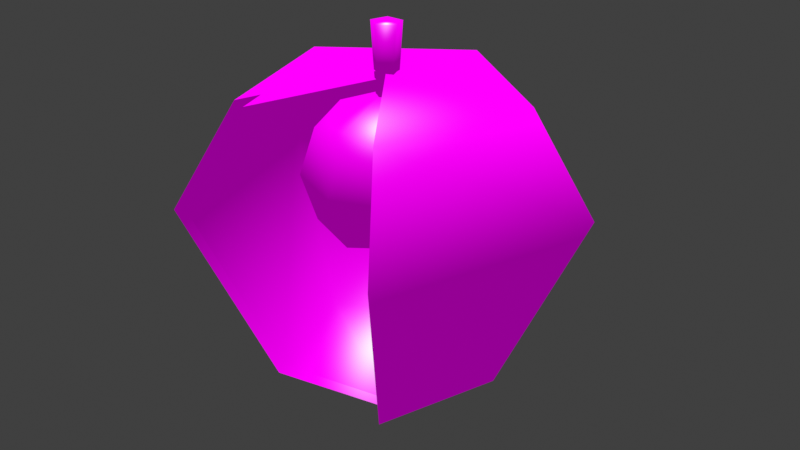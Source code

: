 # Source: hozu.blend  (saved by Blender 2.83.19; exported with 4.5.12 LTS)
import bpy
from mathutils import Matrix  # noqa: F401  (used for matrix-valued properties, if any)

bpy.ops.wm.read_factory_settings(use_empty=True)
scene = bpy.context.scene
scene.name = 'Scene'

# ---- collections
col_collection = bpy.data.collections.new('Collection'); scene.collection.children.link(col_collection)

# ---- images (referenced by path relative to the original .blend; pixels are not part of the script)
import os
ASSET_DIR = os.environ.get("B2B_ASSET_DIR", "")  # directory of the original .blend (textures are referenced by path, not embedded)
HERE = os.path.dirname(os.path.abspath(__file__))  # packed textures are extracted next to this script under _unpacked/

def load_image(name, relpath, width, height, colorspace="sRGB"):
    """Load a texture the original file referenced (path relative to the .blend, or extracted next to this script)."""
    p = next((c for c in (os.path.join(HERE, relpath), os.path.join(ASSET_DIR, relpath)) if relpath and os.path.exists(c)), "")
    if p:
        img = bpy.data.images.load(p, check_existing=True)
        img.name = name
    else:  # same state as the original file: an image datablock whose file is absent (Cycles renders it pink)
        img = bpy.data.images.new(name, width, height)
        img.source = "FILE"
        img.filepath = "//" + (relpath or name)
    img.colorspace_settings.name = colorspace
    return img
img_cheri_2_png = load_image('cheri_2.png', 'textures/cheri_2.png', 1024, 1024, 'sRGB')
img_husk_png = load_image('husk.png', 'textures/husk.png', 1024, 1024, 'sRGB')
img_shell_3_png = load_image('shell_3.png', 'textures/shell_3.png', 1024, 1024, 'sRGB')

# ---- materials (node trees are filled in below, after node groups)
mat_material = bpy.data.materials.new('Material')
mat_material.alpha_threshold = 0.0
mat_material.line_color = (0.0, 0.0, 0.0, 1.0)
mat_material_001 = bpy.data.materials.new('Material.001')
mat_material_002 = bpy.data.materials.new('Material.002')

# ---- node groups
ng_sashader = bpy.data.node_groups.new('SAShader', 'ShaderNodeTree')
_s = ng_sashader.interface.new_socket(name='Shader', in_out='OUTPUT', socket_type='NodeSocketShader')
_s = ng_sashader.interface.new_socket(name='Texture', in_out='INPUT', socket_type='NodeSocketColor')
_s.default_value = (1.0, 1.0, 1.0, 1.0)
_s = ng_sashader.interface.new_socket(name='Texture-Alpha', in_out='INPUT', socket_type='NodeSocketFloat')
_s.default_value = 1.0
_s.min_value = 0.0
_s.max_value = 1.0
_s = ng_sashader.interface.new_socket(name='Diffuse', in_out='INPUT', socket_type='NodeSocketColor')
_s.default_value = (1.0, 1.0, 1.0, 1.0)
_s = ng_sashader.interface.new_socket(name='Diffuse-Alpha', in_out='INPUT', socket_type='NodeSocketFloat')
_s.default_value = 1.0
_s.min_value = 0.0
_s.max_value = 1.0
_s = ng_sashader.interface.new_socket(name='Ign. Lighting', in_out='INPUT', socket_type='NodeSocketFloat')
_s.min_value = 0.0
_s.max_value = 1.0
_s = ng_sashader.interface.new_socket(name='Specular', in_out='INPUT', socket_type='NodeSocketColor')
_s.default_value = (1.0, 1.0, 1.0, 1.0)
_s = ng_sashader.interface.new_socket(name='Specular-Alpha', in_out='INPUT', socket_type='NodeSocketFloat')
_s.default_value = 1.0
_s.min_value = 0.0
_s.max_value = 1.0
_s = ng_sashader.interface.new_socket(name='Specularity', in_out='INPUT', socket_type='NodeSocketFloat')
_s.default_value = 1.0
_s.min_value = 0.0
_s.max_value = 1.0
_s = ng_sashader.interface.new_socket(name='Ign. Specular', in_out='INPUT', socket_type='NodeSocketFloat')
_s.min_value = 0.0
_s.max_value = 1.0
_s = ng_sashader.interface.new_socket(name='Ambient', in_out='INPUT', socket_type='NodeSocketColor')
_s.default_value = (1.0, 1.0, 1.0, 1.0)
_s = ng_sashader.interface.new_socket(name='Ambient-Alpha', in_out='INPUT', socket_type='NodeSocketFloat')
_s.default_value = 1.0
_s.min_value = 0.0
_s.max_value = 1.0
_s = ng_sashader.interface.new_socket(name='Ign. Ambient', in_out='INPUT', socket_type='NodeSocketFloat')
_s.min_value = 0.0
_s.max_value = 1.0
_s = ng_sashader.interface.new_socket(name='Flat Shading', in_out='INPUT', socket_type='NodeSocketFloat')
_s.min_value = 0.0
_s.max_value = 1.0
_N = ng_sashader.nodes; _L = ng_sashader.links
n0 = _N.new('NodeFrame'); n0.name = 'Frame.004'; n0.location = (-292, 353)
n0.label = 'Vertex Color Lighting'
n0.width = 382
n1 = _N.new('NodeFrame'); n1.name = 'Frame.003'; n1.location = (-1048, -81)
n1.label = 'Lighting'
n1.width = 1360
n2 = _N.new('NodeFrame'); n2.name = 'Frame.006'; n2.location = (433, -207)
n2.label = 'Diffuse'
n2.width = 402
n3 = _N.new('NodeFrame'); n3.name = 'Frame.001'; n3.location = (275, -489)
n3.label = 'Specular'
n3.width = 723
n4 = _N.new('NodeFrame'); n4.name = 'Frame'; n4.location = (30, -161)
n4.label = 'Phong'
n4.width = 551
n5 = _N.new('NodeFrame'); n5.name = 'Frame.002'; n5.location = (30, -307)
n5.label = 'Scene Inputs'
n5.width = 200
n6 = _N.new('NodeFrame'); n6.name = 'Frame.007'; n6.location = (433, -30)
n6.label = 'Ambient'
n6.width = 402
n7 = _N.new('NodeFrame'); n7.name = 'Frame.005'; n7.location = (111, 519)
n7.label = 'Shader Type'
n7.width = 200
n8 = _N.new('ShaderNodeMix'); n8.name = 'Mix.006'; n8.location = (-302, 121)
n8.width = 136
n8.data_type = 'RGBA'
n8.blend_type = 'MULTIPLY'
n8.clamp_result = True
n9 = _N.new('NodeGroupInput'); n9.name = 'Group Input.001'; n9.location = (-464, 121)
n10 = _N.new('NodeGroupInput'); n10.name = 'Group Input'; n10.location = (-20, 746)
n11 = _N.new('NodeReroute'); n11.name = 'Reroute.002'; n11.location = (302, 645)
n11.width = 16
n11.socket_idname = 'NodeSocketFloat'
n12 = _N.new('ShaderNodeVertexColor'); n12.name = 'Vertex Color.001'; n12.location = (141, 665)
n13 = _N.new('ShaderNodeMath'); n13.name = 'Math.005'; n13.location = (141, 827)
n13.operation = 'MULTIPLY'
n13.inputs[2].default_value = 0.0
n14 = _N.new('ShaderNodeBsdfTransparent'); n14.name = 'Transparent BSDF'; n14.location = (363, 383)
n15 = _N.new('ShaderNodeMix'); n15.name = 'Mix.001'; n15.location = (363, 302)
n15.data_type = 'RGBA'
n15.clamp_result = True
n16 = _N.new('ShaderNodeMath'); n16.name = 'Math.010'; n16.location = (323, 605)
n16.width = 100
n16.hide = True
n16.inputs[2].default_value = 0.0
n17 = _N.new('ShaderNodeMix'); n17.name = 'Mix.002'; n17.location = (444, 645)
n17.width = 100
n17.hide = True
n17.data_type = 'RGBA'
n17.clamp_result = True
n18 = _N.new('ShaderNodeMixShader'); n18.name = 'Mix Shader'; n18.location = (605, 403)
n19 = _N.new('NodeGroupOutput'); n19.name = 'Group Output'; n19.location = (766, 403)
n20 = _N.new('ShaderNodeVertexColor'); n20.name = 'Vertex Color'; n20.location = (30, -50)
n21 = _N.new('ShaderNodeVectorMath'); n21.name = 'Vector Math.008'; n21.location = (212, -30)
n21.operation = 'MULTIPLY'
n22 = _N.new('NodeReroute'); n22.name = 'Reroute.001'; n22.location = (343, -363)
n22.width = 16
n22.socket_idname = 'NodeSocketVector'
n23 = _N.new('NodeReroute'); n23.name = 'Reroute.003'; n23.location = (383, -423)
n23.width = 16
n24 = _N.new('ShaderNodeMix'); n24.name = 'Mix.008'; n24.location = (1230, -262)
n24.width = 100
n24.hide = True
n24.data_type = 'RGBA'
n24.inputs[7].default_value = (1.0, 1.0, 1.0, 1.0)
n25 = _N.new('ShaderNodeVectorMath'); n25.name = 'Vector Math.003'; n25.location = (847, -282)
n25.width = 100
n25.hide = True
n26 = _N.new('NodeGroupInput'); n26.name = 'Group Input.006'; n26.location = (1109, -181)
n26.width = 96
n27 = _N.new('ShaderNodeMix'); n27.name = 'Mix.007'; n27.location = (988, -242)
n27.width = 100
n27.hide = True
n27.data_type = 'RGBA'
n27.blend_type = 'MULTIPLY'
n27.clamp_result = True
n27.inputs[0].default_value = 1.0
n28 = _N.new('ShaderNodeMix'); n28.name = 'Mix.005'; n28.location = (1109, -282)
n28.width = 100
n28.hide = True
n28.data_type = 'RGBA'
n28.blend_type = 'ADD'
n29 = _N.new('ShaderNodeVectorMath'); n29.name = 'Vector Math'; n29.location = (30, -76)
n29.label = 'Light Dot'
n29.width = 100
n29.hide = True
n29.operation = 'DOT_PRODUCT'
n30 = _N.new('ShaderNodeNewGeometry'); n30.name = 'Geometry'; n30.location = (30, -35)
n30.label = 'Normal'
n30.width = 100
n30.hide = True
n31 = _N.new('ShaderNodeClamp'); n31.name = 'Clamp'; n31.location = (30, -116)
n31.width = 100
n31.hide = True
n32 = _N.new('ShaderNodeVectorMath'); n32.name = 'Vector Math.002'; n32.location = (151, -176)
n32.width = 100
n32.hide = True
n32.operation = 'MULTIPLY'
n33 = _N.new('NodeGroupInput'); n33.name = 'Group Input.005'; n33.location = (151, -76)
n33.width = 93
n34 = _N.new('ShaderNodeMix'); n34.name = 'Mix'; n34.location = (272, -176)
n34.width = 100
n34.hide = True
n34.data_type = 'RGBA'
n34.inputs[7].default_value = (1.0, 1.0, 1.0, 1.0)
n35 = _N.new('NodeReroute'); n35.name = 'Reroute.005'; n35.location = (108, -136)
n35.width = 16
n36 = _N.new('ShaderNodeVectorMath'); n36.name = 'Vector Math.007'; n36.location = (592, -176)
n36.width = 100
n36.hide = True
n36.operation = 'MULTIPLY'
n37 = _N.new('ShaderNodeVectorMath'); n37.name = 'Vector Math.006'; n37.location = (290, -116)
n37.width = 100
n37.hide = True
n37.operation = 'MULTIPLY'
n38 = _N.new('ShaderNodeMath'); n38.name = 'Math.012'; n38.location = (290, -76)
n38.width = 100
n38.hide = True
n38.operation = 'SUBTRACT'
n38.inputs[0].default_value = 1.0
n38.inputs[2].default_value = 0.0
n39 = _N.new('ShaderNodeMath'); n39.name = 'Math.003'; n39.location = (532, -35)
n39.width = 100
n39.hide = True
n39.operation = 'MULTIPLY'
n39.inputs[2].default_value = 0.0
n40 = _N.new('ShaderNodeMath'); n40.name = 'Math.006'; n40.location = (411, -76)
n40.width = 100
n40.hide = True
n40.operation = 'MULTIPLY'
n40.inputs[2].default_value = 0.0
n41 = _N.new('NodeGroupInput'); n41.name = 'Group Input.003'; n41.location = (169, -35)
n41.width = 105
n42 = _N.new('ShaderNodeMath'); n42.name = 'Math.001'; n42.location = (421, -96)
n42.label = 'Exponent'
n42.width = 100
n42.hide = True
n42.operation = 'POWER'
n42.inputs[2].default_value = 0.0
n43 = _N.new('ShaderNodeVectorMath'); n43.name = 'Vector Math.005'; n43.location = (58, -35)
n43.label = '* -1'
n43.width = 100
n43.hide = True
n43.operation = 'MULTIPLY'
n43.inputs[0].default_value = (-1.0, -1.0, -1.0)
n44 = _N.new('ShaderNodeNewGeometry'); n44.name = 'Geometry.001'; n44.location = (58, -76)
n44.width = 100
n45 = _N.new('NodeReroute'); n45.name = 'Reroute'; n45.location = (38, -55)
n45.width = 16
n45.socket_idname = 'NodeSocketVector'
n46 = _N.new('ShaderNodeVectorMath'); n46.name = 'Vector Math.004'; n46.location = (179, -35)
n46.width = 100
n46.hide = True
n46.operation = 'REFLECT'
n47 = _N.new('ShaderNodeVectorMath'); n47.name = 'Vector Math.001'; n47.location = (179, -76)
n47.width = 100
n47.hide = True
n47.operation = 'DOT_PRODUCT'
n48 = _N.new('NodeGroupInput'); n48.name = 'Group Input.002'; n48.location = (179, -116)
n48.width = 97
n49 = _N.new('ShaderNodeMath'); n49.name = 'Math'; n49.location = (300, -76)
n49.label = 'Max 0'
n49.width = 100
n49.hide = True
n49.operation = 'MAXIMUM'
n49.inputs[1].default_value = 0.0
n49.inputs[2].default_value = 0.0
n50 = _N.new('ShaderNodeMath'); n50.name = 'Math.002'; n50.location = (300, -116)
n50.width = 100
n50.hide = True
n50.operation = 'MULTIPLY'
n50.inputs[1].default_value = 11.0
n50.inputs[2].default_value = 0.0
n51 = _N.new('ShaderNodeCombineXYZ'); n51.name = 'LightDir'; n51.location = (30, -76)
n51.label = 'Light Dir'
n51.hide = True
n51.inputs[2].default_value = 1.0
n52 = _N.new('ShaderNodeCombineColor'); n52.name = 'LightCol'; n52.location = (30, -116)
n52.label = 'Light Color'
n52.hide = True
n52.inputs[0].default_value = 1.0
n52.inputs[1].default_value = 1.0
n52.inputs[2].default_value = 1.0
n53 = _N.new('ShaderNodeValue'); n53.name = 'DisplSpecular'; n53.location = (290, -35)
n53.label = 'Display Specular'
n53.width = 100
n53.hide = True
n53.outputs[0].default_value = 1.0
n54 = _N.new('ShaderNodeCombineColor'); n54.name = 'AmbientCol'; n54.location = (30, -35)
n54.label = 'Ambient Color'
n54.hide = True
n54.inputs[0].default_value = 0.3
n54.inputs[1].default_value = 0.3
n54.inputs[2].default_value = 0.3
n55 = _N.new('NodeGroupInput'); n55.name = 'Group Input.004'; n55.location = (30, -30)
n55.width = 102
n56 = _N.new('ShaderNodeMix'); n56.name = 'Mix.004'; n56.location = (151, -111)
n56.width = 100
n56.hide = True
n56.data_type = 'RGBA'
n56.blend_type = 'MULTIPLY'
n57 = _N.new('NodeGroupInput'); n57.name = 'Group Input.007'; n57.location = (151, -30)
n57.width = 106
n58 = _N.new('ShaderNodeMix'); n58.name = 'Mix.009'; n58.location = (272, -91)
n58.width = 100
n58.hide = True
n58.data_type = 'RGBA'
n58.inputs[7].default_value = (0.0, 0.0, 0.0, 1.0)
n59 = _N.new('ShaderNodeMath'); n59.name = 'Math.011'; n59.location = (30, -156)
n59.label = 'Mod 2'
n59.hide = True
n59.operation = 'MODULO'
n59.inputs[1].default_value = 2.0
n59.inputs[2].default_value = 0.0
n60 = _N.new('ShaderNodeMath'); n60.name = 'Math.013'; n60.location = (30, -197)
n60.label = '< 1'
n60.width = 100
n60.hide = True
n60.operation = 'LESS_THAN'
n60.inputs[1].default_value = 1.0
n60.inputs[2].default_value = 0.0
n61 = _N.new('ShaderNodeObjectInfo'); n61.name = 'Object Info.001'; n61.location = (30, -35)
n61.hide = True
n62 = _N.new('ShaderNodeSeparateColor'); n62.name = 'Separate RGB.001'; n62.location = (30, -76)
n62.hide = True
n63 = _N.new('ShaderNodeMath'); n63.name = 'Math.004'; n63.location = (30, -116)
n63.label = '* 1000'
n63.hide = True
n63.operation = 'MULTIPLY'
n63.inputs[1].default_value = 1000.0
n63.inputs[2].default_value = 0.0
n2.parent = n1
n3.parent = n1
n4.parent = n3
n5.parent = n1
n6.parent = n1
n20.parent = n0
n21.parent = n0
n22.parent = n1
n23.parent = n1
n24.parent = n1
n25.parent = n1
n26.parent = n1
n27.parent = n1
n28.parent = n1
n29.parent = n2
n30.parent = n2
n31.parent = n2
n32.parent = n2
n33.parent = n2
n34.parent = n2
n35.parent = n3
n36.parent = n3
n37.parent = n3
n38.parent = n3
n39.parent = n3
n40.parent = n3
n41.parent = n3
n42.parent = n4
n43.parent = n4
n44.parent = n4
n45.parent = n4
n46.parent = n4
n47.parent = n4
n48.parent = n4
n49.parent = n4
n50.parent = n4
n51.parent = n5
n52.parent = n5
n53.parent = n3
n54.parent = n5
n55.parent = n6
n56.parent = n6
n57.parent = n6
n58.parent = n6
n59.parent = n7
n60.parent = n7
n61.parent = n7
n62.parent = n7
n63.parent = n7
_L.new(n30.outputs[1], n29.inputs[0])
_L.new(n54.outputs[0], n56.inputs[6])
_L.new(n47.outputs[1], n49.inputs[0])
_L.new(n49.outputs[0], n42.inputs[0])
_L.new(n45.outputs[0], n43.inputs[1])
_L.new(n43.outputs[0], n46.inputs[0])
_L.new(n46.outputs[0], n47.inputs[0])
_L.new(n44.outputs[1], n46.inputs[1])
_L.new(n48.outputs[7], n50.inputs[0])
_L.new(n50.outputs[0], n42.inputs[1])
_L.new(n44.outputs[4], n47.inputs[1])
_L.new(n29.outputs[1], n31.inputs[0])
_L.new(n42.outputs[0], n36.inputs[1])
_L.new(n55.outputs[9], n56.inputs[7])
_L.new(n55.outputs[10], n56.inputs[0])
_L.new(n51.outputs[0], n22.inputs[0])
_L.new(n22.outputs[0], n45.inputs[0])
_L.new(n52.outputs[0], n23.inputs[0])
_L.new(n35.outputs[0], n37.inputs[1])
_L.new(n23.outputs[0], n35.inputs[0])
_L.new(n41.outputs[5], n37.inputs[0])
_L.new(n37.outputs[0], n36.inputs[0])
_L.new(n36.outputs[0], n28.inputs[7])
_L.new(n25.outputs[0], n27.inputs[7])
_L.new(n27.outputs[2], n28.inputs[6])
_L.new(n9.outputs[0], n8.inputs[6])
_L.new(n9.outputs[3], n8.inputs[0])
_L.new(n9.outputs[2], n8.inputs[7])
_L.new(n8.outputs[2], n27.inputs[6])
_L.new(n28.outputs[2], n24.inputs[6])
_L.new(n8.outputs[2], n21.inputs[1])
_L.new(n39.outputs[0], n28.inputs[0])
_L.new(n53.outputs[0], n39.inputs[0])
_L.new(n23.outputs[0], n32.inputs[1])
_L.new(n22.outputs[0], n29.inputs[1])
_L.new(n10.outputs[1], n13.inputs[0])
_L.new(n10.outputs[3], n13.inputs[1])
_L.new(n40.outputs[0], n39.inputs[1])
_L.new(n13.outputs[0], n17.inputs[6])
_L.new(n12.outputs[1], n16.inputs[1])
_L.new(n20.outputs[0], n21.inputs[0])
_L.new(n14.outputs[0], n18.inputs[1])
_L.new(n17.outputs[2], n18.inputs[0])
_L.new(n11.outputs[0], n17.inputs[0])
_L.new(n16.outputs[0], n17.inputs[7])
_L.new(n13.outputs[0], n16.inputs[0])
_L.new(n15.outputs[2], n18.inputs[2])
_L.new(n21.outputs[0], n15.inputs[6])
_L.new(n24.outputs[2], n15.inputs[7])
_L.new(n26.outputs[12], n24.inputs[0])
_L.new(n18.outputs[0], n19.inputs[0])
_L.new(n33.outputs[4], n34.inputs[0])
_L.new(n31.outputs[0], n32.inputs[0])
_L.new(n32.outputs[0], n34.inputs[6])
_L.new(n34.outputs[2], n25.inputs[1])
_L.new(n41.outputs[8], n38.inputs[1])
_L.new(n58.outputs[2], n25.inputs[0])
_L.new(n38.outputs[0], n40.inputs[1])
_L.new(n41.outputs[6], n40.inputs[0])
_L.new(n57.outputs[11], n58.inputs[0])
_L.new(n56.outputs[2], n58.inputs[6])
_L.new(n61.outputs[1], n62.inputs[0])
_L.new(n62.outputs[0], n63.inputs[0])
_L.new(n59.outputs[0], n60.inputs[0])
_L.new(n60.outputs[0], n11.inputs[0])
_L.new(n60.outputs[0], n15.inputs[0])
_L.new(n63.outputs[0], n59.inputs[0])
n19.is_active_output = True

# ---- material node trees
mat_material.use_nodes = True; mat_material.node_tree.nodes.clear()
_N = mat_material.node_tree.nodes; _L = mat_material.node_tree.links
n0 = _N.new('ShaderNodeOutputMaterial'); n0.name = 'Material Output'; n0.location = (0, 0)
n0.target = 'CYCLES'
n1 = _N.new('ShaderNodeGroup'); n1.name = 'Group'; n1.location = (-200, 0)
n1.node_tree = ng_sashader
n1.inputs[1].default_value = 1.0
n1.inputs[2].default_value = (1.0, 1.0, 1.0, 1.0)
n1.inputs[3].default_value = 1.0
n1.inputs[4].default_value = 0.0
n1.inputs[5].default_value = (1.0, 1.0, 1.0, 1.0)
n1.inputs[6].default_value = 1.0
n1.inputs[7].default_value = 1.0
n1.inputs[8].default_value = 0.0
n1.inputs[9].default_value = (1.0, 1.0, 1.0, 1.0)
n1.inputs[10].default_value = 1.0
n1.inputs[11].default_value = 0.0
n1.inputs[12].default_value = 0.0
n2 = _N.new('ShaderNodeTexImage'); n2.name = 'Image Texture'; n2.location = (-490, -20)
n2.image = img_cheri_2_png
n3 = _N.new('ShaderNodeOutputMaterial'); n3.name = 'Material Output.001'; n3.location = (0, 0)
n3.target = 'EEVEE'
n4 = _N.new('ShaderNodeMixShader'); n4.name = 'Mix Shader'; n4.location = (0, 0)
n4.label = 'Disable Shadow'
n4.hide = True
n5 = _N.new('ShaderNodeLightPath'); n5.name = 'Light Path'; n5.location = (0, 0)
n5.hide = True
n6 = _N.new('ShaderNodeBsdfTransparent'); n6.name = 'Transparent BSDF'; n6.location = (0, 0)
n6.hide = True
_L.new(n1.outputs[0], n0.inputs[0])
_L.new(n2.outputs[0], n1.inputs[0])
_L.new(n1.outputs[0], n4.inputs[1])
_L.new(n4.outputs[0], n3.inputs[0])
_L.new(n5.outputs[1], n4.inputs[0])
_L.new(n6.outputs[0], n4.inputs[2])
n0.is_active_output = True
mat_material_001.use_nodes = True; mat_material_001.node_tree.nodes.clear()
_N = mat_material_001.node_tree.nodes; _L = mat_material_001.node_tree.links
n0 = _N.new('ShaderNodeOutputMaterial'); n0.name = 'Material Output'; n0.location = (0, 0)
n0.target = 'CYCLES'
n1 = _N.new('ShaderNodeGroup'); n1.name = 'Group'; n1.location = (-200, 0)
n1.node_tree = ng_sashader
n1.inputs[1].default_value = 1.0
n1.inputs[2].default_value = (1.0, 1.0, 1.0, 1.0)
n1.inputs[3].default_value = 1.0
n1.inputs[4].default_value = 0.0
n1.inputs[5].default_value = (1.0, 1.0, 1.0, 1.0)
n1.inputs[6].default_value = 1.0
n1.inputs[7].default_value = 1.0
n1.inputs[8].default_value = 0.0
n1.inputs[9].default_value = (1.0, 1.0, 1.0, 1.0)
n1.inputs[10].default_value = 1.0
n1.inputs[11].default_value = 0.0
n1.inputs[12].default_value = 0.0
n2 = _N.new('ShaderNodeTexImage'); n2.name = 'Image Texture'; n2.location = (-490, -20)
n2.image = img_husk_png
n3 = _N.new('ShaderNodeOutputMaterial'); n3.name = 'Material Output.001'; n3.location = (0, 0)
n3.target = 'EEVEE'
n4 = _N.new('ShaderNodeMixShader'); n4.name = 'Mix Shader'; n4.location = (0, 0)
n4.label = 'Disable Shadow'
n4.hide = True
n5 = _N.new('ShaderNodeLightPath'); n5.name = 'Light Path'; n5.location = (0, 0)
n5.hide = True
n6 = _N.new('ShaderNodeBsdfTransparent'); n6.name = 'Transparent BSDF'; n6.location = (0, 0)
n6.hide = True
_L.new(n1.outputs[0], n0.inputs[0])
_L.new(n2.outputs[0], n1.inputs[0])
_L.new(n1.outputs[0], n4.inputs[1])
_L.new(n4.outputs[0], n3.inputs[0])
_L.new(n5.outputs[1], n4.inputs[0])
_L.new(n6.outputs[0], n4.inputs[2])
n0.is_active_output = True
mat_material_002.use_nodes = True; mat_material_002.node_tree.nodes.clear()
_N = mat_material_002.node_tree.nodes; _L = mat_material_002.node_tree.links
n0 = _N.new('ShaderNodeOutputMaterial'); n0.name = 'Material Output'; n0.location = (0, 0)
n0.target = 'CYCLES'
n1 = _N.new('ShaderNodeGroup'); n1.name = 'Group'; n1.location = (-200, 0)
n1.node_tree = ng_sashader
n1.inputs[1].default_value = 1.0
n1.inputs[2].default_value = (1.0, 1.0, 1.0, 1.0)
n1.inputs[3].default_value = 1.0
n1.inputs[4].default_value = 0.0
n1.inputs[5].default_value = (1.0, 1.0, 1.0, 1.0)
n1.inputs[6].default_value = 1.0
n1.inputs[7].default_value = 1.0
n1.inputs[8].default_value = 0.0
n1.inputs[9].default_value = (1.0, 1.0, 1.0, 1.0)
n1.inputs[10].default_value = 1.0
n1.inputs[11].default_value = 0.0
n1.inputs[12].default_value = 0.0
n2 = _N.new('ShaderNodeTexImage'); n2.name = 'Image Texture'; n2.location = (-490, -20)
n2.image = img_shell_3_png
n3 = _N.new('ShaderNodeOutputMaterial'); n3.name = 'Material Output.001'; n3.location = (0, 0)
n3.target = 'EEVEE'
n4 = _N.new('ShaderNodeMixShader'); n4.name = 'Mix Shader'; n4.location = (0, 0)
n4.label = 'Disable Shadow'
n4.hide = True
n5 = _N.new('ShaderNodeLightPath'); n5.name = 'Light Path'; n5.location = (0, 0)
n5.hide = True
n6 = _N.new('ShaderNodeBsdfTransparent'); n6.name = 'Transparent BSDF'; n6.location = (0, 0)
n6.hide = True
_L.new(n1.outputs[0], n0.inputs[0])
_L.new(n2.outputs[0], n1.inputs[0])
_L.new(n1.outputs[0], n4.inputs[1])
_L.new(n4.outputs[0], n3.inputs[0])
_L.new(n5.outputs[1], n4.inputs[0])
_L.new(n6.outputs[0], n4.inputs[2])
n0.is_active_output = True

# ---- world
world_world = bpy.data.worlds.new('World'); scene.world = world_world
world_world.use_nodes = True; world_world.node_tree.nodes.clear()
_N = world_world.node_tree.nodes; _L = world_world.node_tree.links
n0 = _N.new('ShaderNodeOutputWorld'); n0.name = 'World Output'; n0.location = (300, 300)
n1 = _N.new('ShaderNodeBackground'); n1.name = 'Background'; n1.location = (10, 300)
n1.inputs[0].default_value = (0.05088, 0.05088, 0.05088, 1.0)
_L.new(n1.outputs[0], n0.inputs[0])
n0.is_active_output = True
world_world.color = (0.05088, 0.05088, 0.05088)
world_world.use_sun_shadow = False
world_world.sun_shadow_jitter_overblur = 0.0

# ---- meshes
me_cube = bpy.data.meshes.new('Cube')
me_cube.from_pydata([(0.2425, 0.2425, 0.3685), (0.2425, 0.2425, -0.1164), (0.2425, -0.2425, 0.3685), (0.2425, -0.2425, -0.1164), (-0.2425, 0.2425, 0.3685), (-0.2425, 0.2425, -0.1164), (-0.2425, -0.2425, 0.3685), (-0.2425, -0.2425, -0.1164), (-0.2969, 3.365e-09, -0.1709), (-1.841e-10, 0.2969, -0.1709), (0.2969, 0.2969, 0.1261), (-0.2969, -0.2969, 0.1261), (0.2969, -0.2969, 0.1261), (-0.2969, 0.2969, 0.1261), (-1.841e-10, -0.2969, 0.423), (0.2969, 3.365e-09, 0.423), (-1.841e-10, -0.2969, -0.1709), (-0.2969, 3.365e-09, 0.423), (-1.841e-10, 0.2969, 0.423), (0.2969, 3.365e-09, -0.1709), (-1.841e-10, 0.4199, 0.1261), (0.4199, 3.365e-09, 0.1261), (-1.841e-10, 3.365e-09, -0.2939), (-0.4199, 3.365e-09, 0.1261), (-1.841e-10, -0.4199, 0.1261), (-1.841e-10, 3.365e-09, 0.546), (-0.04673, 0.06432, 0.8717), (0.04673, 0.06432, 0.8717), (0.07561, -0.02457, 0.8717), (-3.484e-08, -0.0795, 0.8717), (-0.07561, -0.02457, 0.8717), (-0.03165, 0.04357, 0.4967), (0.03165, 0.04357, 0.4967), (0.05122, -0.01664, 0.4967), (-2.785e-08, -0.05385, 0.4967), (-0.05122, -0.01664, 0.4967), (-2.321e-09, 3.365e-09, -1.221), (-2.321e-09, 3.365e-09, 0.6042), (-7.238e-09, 0.5493, -0.9073), (-3.701e-09, 0.6725, 0.5207), (0.5224, 0.1697, -0.9073), (0.6396, 0.2078, 0.5207), (0.3228, -0.4444, -0.9073), (0.3953, -0.544, 0.5207), (-0.3228, -0.4444, -0.9073), (-0.3953, -0.544, 0.5207), (-0.5224, 0.1697, -0.9073), (-0.6396, 0.2078, 0.5207), (2.583e-09, 0.9704, 0.03356), (0.9229, 0.2999, 0.03356), (0.5704, -0.7851, 0.03356), (-0.5704, -0.7851, 0.03356), (-0.9229, 0.2999, 0.03356), (-1.863e-09, 2.577e-09, -1.281), (-1.863e-09, 2.577e-09, 0.6452), (-7.052e-09, 0.5795, -0.9495), (-3.32e-09, 0.7095, 0.5571), (0.5512, 0.1791, -0.9495), (0.6748, 0.2193, 0.5571), (0.3406, -0.4689, -0.9495), (0.4171, -0.574, 0.5571), (-0.3406, -0.4689, -0.9495), (-0.4171, -0.574, 0.5571), (-0.5512, 0.1791, -0.9495), (-0.6748, 0.2193, 0.5571), (3.311e-09, 1.024, 0.04314), (0.9738, 0.3164, 0.04314), (0.6019, -0.8284, 0.04314), (-0.6019, -0.8284, 0.04314), (-0.9738, 0.3164, 0.04314)], [], [(25, 17, 6, 14), (24, 14, 6, 11), (23, 17, 4, 13), (22, 19, 3, 16), (21, 15, 2, 12), (20, 18, 0, 10), (9, 20, 10, 1), (5, 13, 20, 9), (13, 4, 18, 20), (19, 21, 12, 3), (1, 10, 21, 19), (10, 0, 15, 21), (8, 22, 16, 7), (5, 9, 22, 8), (9, 1, 19, 22), (8, 23, 13, 5), (7, 11, 23, 8), (11, 6, 17, 23), (16, 24, 11, 7), (3, 12, 24, 16), (12, 2, 14, 24), (15, 25, 14, 2), (0, 18, 25, 15), (18, 4, 17, 25), (28, 33, 32, 27), (29, 34, 33, 28), (30, 35, 34, 29), (27, 26, 30, 29, 28), (26, 31, 35, 30), (27, 32, 31, 26), (31, 32, 33, 34, 35), (36, 38, 40), (37, 41, 39), (48, 39, 41, 49), (36, 40, 42), (37, 43, 41), (49, 41, 43, 50), (36, 44, 46), (37, 47, 45), (51, 45, 47, 52), (36, 46, 38), (37, 39, 47), (52, 47, 39, 48), (44, 51, 52, 46), (40, 49, 50, 42), (38, 48, 49, 40), (46, 52, 48, 38), (53, 55, 57), (54, 58, 56), (65, 56, 58, 66), (53, 57, 59), (54, 60, 58), (66, 58, 60, 67), (53, 61, 63), (54, 64, 62), (68, 62, 64, 69), (53, 63, 55), (54, 56, 64), (69, 64, 56, 65), (61, 68, 69, 63), (57, 66, 67, 59), (55, 65, 66, 57), (63, 69, 65, 55)])
me_cube.polygons.foreach_set('use_smooth', [True] * 63)
me_cube.polygons.foreach_set('material_index', [0, 0, 0, 0, 0, 0, 0, 0, 0, 0, 0, 0, 0, 0, 0, 0, 0, 0, 0, 0, 0, 0, 0, 0, 2, 2, 2, 2, 2, 2, 2, 1, 1, 1, 1, 1, 1, 1, 1, 1, 1, 1, 1, 1, 1, 1, 1, 2, 2, 2, 2, 2, 2, 2, 2, 2, 2, 2, 2, 2, 2, 2, 2])
_uv = me_cube.uv_layers.new(name='UVMap')
_uv.uv.foreach_set('vector', [0.75, 0.625, 0.875, 0.625, 0.875, 0.75, 0.75, 0.75, 0.5, 0.875, 0.625, 0.875, 0.625, 1.0, 0.5, 1.0, 0.5, 0.125, 0.625, 0.125, 0.625, 0.25, 0.5, 0.25, 0.25, 0.625, 0.375, 0.625, 0.375, 0.75, 0.25, 0.75, 0.5, 0.625, 0.625, 0.625, 0.625, 0.75, 0.5, 0.75, 0.5, 0.375, 0.625, 0.375, 0.625, 0.5, 0.5, 0.5, 0.375, 0.375, 0.5, 0.375, 0.5, 0.5, 0.375, 0.5, 0.375, 0.25, 0.5, 0.25, 0.5, 0.375, 0.375, 0.375, 0.5, 0.25, 0.625, 0.25, 0.625, 0.375, 0.5, 0.375, 0.375, 0.625, 0.5, 0.625, 0.5, 0.75, 0.375, 0.75, 0.375, 0.5, 0.5, 0.5, 0.5, 0.625, 0.375, 0.625, 0.5, 0.5, 0.625, 0.5, 0.625, 0.625, 0.5, 0.625, 0.125, 0.625, 0.25, 0.625, 0.25, 0.75, 0.125, 0.75, 0.125, 0.5, 0.25, 0.5, 0.25, 0.625, 0.125, 0.625, 0.25, 0.5, 0.375, 0.5, 0.375, 0.625, 0.25, 0.625, 0.375, 0.125, 0.5, 0.125, 0.5, 0.25, 0.375, 0.25, 0.375, 0.0, 0.5, 0.0, 0.5, 0.125, 0.375, 0.125, 0.5, 0.0, 0.625, 0.0, 0.625, 0.125, 0.5, 0.125, 0.375, 0.875, 0.5, 0.875, 0.5, 1.0, 0.375, 1.0, 0.375, 0.75, 0.5, 0.75, 0.5, 0.875, 0.375, 0.875, 0.5, 0.75, 0.625, 0.75, 0.625, 0.875, 0.5, 0.875, 0.625, 0.625, 0.75, 0.625, 0.75, 0.75, 0.625, 0.75, 0.625, 0.5, 0.75, 0.5, 0.75, 0.625, 0.625, 0.625, 0.75, 0.5, 0.875, 0.5, 0.875, 0.625, 0.75, 0.625, 0.419, 0.8794, 0.419, 0.8772, 0.4199, 0.8772, 0.4199, 0.8794, 0.4181, 0.8794, 0.4181, 0.8772, 0.419, 0.8772, 0.419, 0.8794, 0.4172, 0.8794, 0.4172, 0.8772, 0.4181, 0.8772, 0.4181, 0.8794, 0.4185, 0.8764, 0.4174, 0.8771, 0.4164, 0.8764, 0.4168, 0.8752, 0.4181, 0.8752, 0.4163, 0.8794, 0.4163, 0.8772, 0.4172, 0.8772, 0.4172, 0.8794, 0.4199, 0.8794, 0.4199, 0.8772, 0.4208, 0.8772, 0.4208, 0.8794, 0.4197, 0.8771, 0.4207, 0.8764, 0.4203, 0.8752, 0.4191, 0.8752, 0.4187, 0.8764, 0.3684, 0.1239, 0.3713, 0.1239, 0.3713, 0.1249, 0.3761, 0.1239, 0.3742, 0.1249, 0.3732, 0.1239, 0.3723, 0.1239, 0.3732, 0.1239, 0.3742, 0.1249, 0.3732, 0.1249, 0.3684, 0.1239, 0.3713, 0.1249, 0.3694, 0.1258, 0.3761, 0.1239, 0.3761, 0.1249, 0.3742, 0.1249, 0.3732, 0.1249, 0.3742, 0.1249, 0.3761, 0.1249, 0.3742, 0.1268, 0.3684, 0.1239, 0.3694, 0.123, 0.3704, 0.1239, 0.3761, 0.1239, 0.3732, 0.1239, 0.3751, 0.122, 0.3723, 0.121, 0.3751, 0.122, 0.3732, 0.1239, 0.3723, 0.1239, 0.3684, 0.1239, 0.3704, 0.1239, 0.3713, 0.1239, 0.3761, 0.1239, 0.3732, 0.1239, 0.3732, 0.1239, 0.3723, 0.1239, 0.3732, 0.1239, 0.3732, 0.1239, 0.3723, 0.1239, 0.3694, 0.123, 0.3723, 0.121, 0.3723, 0.1239, 0.3704, 0.1239, 0.3713, 0.1249, 0.3732, 0.1249, 0.3742, 0.1268, 0.3694, 0.1258, 0.3713, 0.1239, 0.3723, 0.1239, 0.3732, 0.1249, 0.3713, 0.1249, 0.3704, 0.1239, 0.3723, 0.1239, 0.3723, 0.1239, 0.3713, 0.1239, 0.0, 0.0, 0.5898, 0.4238, -0.5938, 0.4238, 0.0, 2.0, -0.5938, 1.576, 0.5898, 1.576, 0.8516, 1.0, 0.5898, 1.576, -0.5938, 1.576, -0.8516, 1.0, 0.0, 0.0, 0.5898, 0.4238, -0.5938, 0.4238, 0.0, 2.0, -0.5938, 1.576, 0.5898, 1.576, 0.8516, 1.0, 0.5898, 1.576, -0.5938, 1.576, -0.8516, 1.0, 0.0, 0.0, 0.5898, 0.4238, -0.5938, 0.4238, 0.0, 2.0, -0.5938, 1.576, 0.5898, 1.576, 0.8516, 1.0, 0.5898, 1.576, -0.5938, 1.576, -0.8516, 1.0, 0.0, 0.0, 0.5898, 0.4238, -0.5938, 0.4238, 0.0, 2.0, -0.5938, 1.576, 0.5898, 1.576, 0.8516, 1.0, 0.5898, 1.576, -0.5938, 1.576, -0.8516, 1.0, 0.5898, 0.4238, 0.8516, 1.0, -0.8516, 1.0, -0.5938, 0.4238, 0.5898, 0.4238, 0.8516, 1.0, -0.8516, 1.0, -0.5938, 0.4238, 0.5898, 0.4238, 0.8516, 1.0, -0.8516, 1.0, -0.5938, 0.4238, 0.5898, 0.4238, 0.8516, 1.0, -0.8516, 1.0, -0.5938, 0.4238])
me_cube.materials.append(mat_material)
me_cube.materials.append(mat_material_001)
me_cube.materials.append(mat_material_002)
me_cube.use_remesh_preserve_volume = False
me_cube.use_remesh_preserve_attributes = False
me_cube.use_mirror_vertex_groups = False
me_cube.update()

# ---- objects
ob_cube = bpy.data.objects.new('Cube', me_cube)

# ---- transforms, parenting, visibility, modifiers, constraints
ob_cube.location = (0.0, 0.0, 0.0)
ob_cube.lock_rotations_4d = False
ob_cube.empty_display_type = 'ARROWS'
ob_cube.visible_shadow = False
ob_cube.lineart.crease_threshold = 0.0

# ---- collection membership
col_collection.objects.link(ob_cube)

# ---- scene / render settings (as saved in the file)
scene.frame_start = 1; scene.frame_end = 250; scene.frame_set(1)
scene.render.engine = 'BLENDER_EEVEE_NEXT'
scene.cycles.use_denoising = False
scene.cycles.samples = 128
scene.cycles.sampling_pattern = 'TABULATED_SOBOL'
scene.cycles.use_adaptive_sampling = False
scene.cycles.use_light_tree = False
scene.view_settings.view_transform = 'Standard'
bpy.context.view_layer.update()

# ---- added for rendering (the .blend has no active camera and no usable light): camera, sun
cam_auto = bpy.data.cameras.new('AutoCamera')
cam_auto.lens = 50.0
cam_auto.sensor_width = 36.0
cam_auto.clip_end = 1000.0
ob_auto_camera = bpy.data.objects.new('AutoCamera', cam_auto)
scene.collection.objects.link(ob_auto_camera)
ob_auto_camera.location = (3.18599, -3.72541, 2.3443)
ob_auto_camera.rotation_euler = (1.09748, -7.21219e-08, 0.694738)
scene.camera = ob_auto_camera
light_auto_sun = bpy.data.lights.new('AutoSun', 'SUN')
light_auto_sun.energy = 3.0
light_auto_sun.angle = 0.0523599
ob_auto_sun = bpy.data.objects.new('AutoSun', light_auto_sun)
scene.collection.objects.link(ob_auto_sun)
ob_auto_sun.rotation_euler = (0.872665, 0.174533, 0.523599)
bpy.context.view_layer.update()
